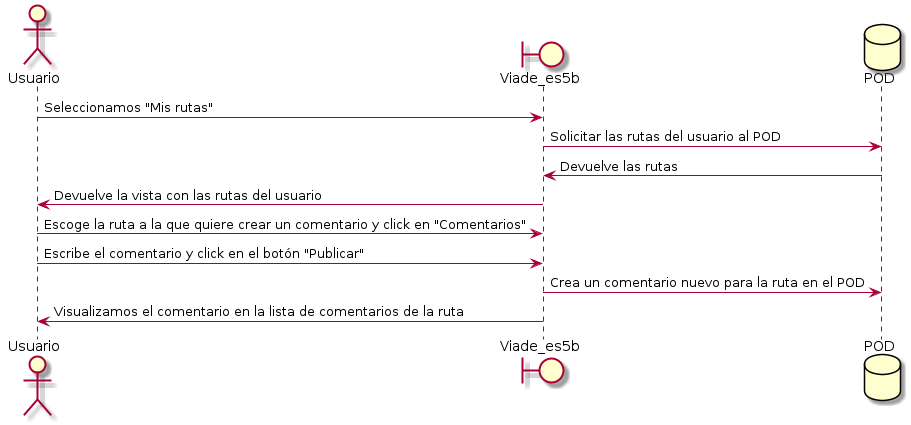

The diagram above was rendered by PlantUML. Its source (embedded in the PNG):
@startuml
actor Usuario
boundary Viade_es5b
database POD
Usuario -> Viade_es5b: Seleccionamos "Mis rutas"
Viade_es5b -> POD : Solicitar las rutas del usuario al POD
POD -> Viade_es5b: Devuelve las rutas
Viade_es5b -> Usuario: Devuelve la vista con las rutas del usuario
Usuario -> Viade_es5b: Escoge la ruta a la que quiere crear un comentario y click en "Comentarios"
Usuario -> Viade_es5b: Escribe el comentario y click en el botón "Publicar"
Viade_es5b -> POD: Crea un comentario nuevo para la ruta en el POD
Viade_es5b -> Usuario: Visualizamos el comentario en la lista de comentarios de la ruta
@enduml